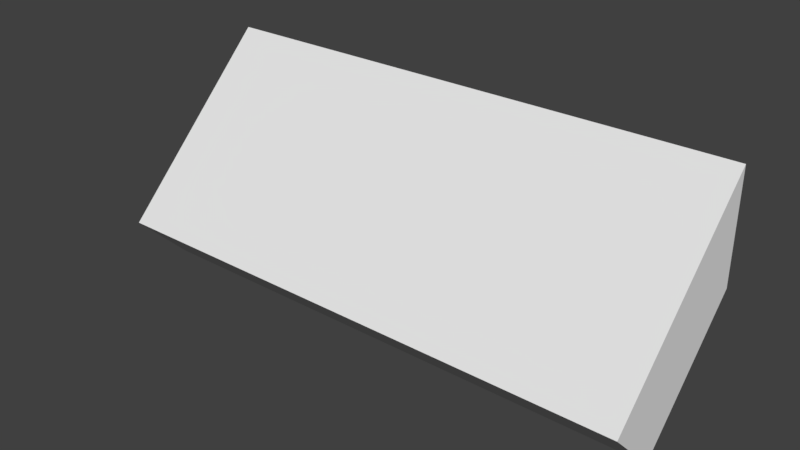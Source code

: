 # Source: A_RoofExtendedWall_1x0.3x2.5.blend  (saved by Blender 2.79.0; exported with 4.5.12 LTS)
import bpy
from mathutils import Matrix  # noqa: F401  (used for matrix-valued properties, if any)

bpy.ops.wm.read_factory_settings(use_empty=True)
scene = bpy.context.scene
scene.name = 'Scene'

# ---- collections
col_collection_1 = bpy.data.collections.new('Collection 1'); scene.collection.children.link(col_collection_1)

# ---- materials (node trees are filled in below, after node groups)
mat_material = bpy.data.materials.new('Material')
mat_material.alpha_threshold = 0.0
mat_material.use_transparent_shadow = False
mat_material.roughness = 0.5
mat_material.line_color = (0.0, 0.0, 0.0, 1.0)

# ---- material node trees

# ---- world
world_world = bpy.data.worlds.new('World'); scene.world = world_world
world_world.color = (0.05088, 0.05088, 0.05088)
world_world.use_sun_shadow = False
world_world.sun_shadow_jitter_overblur = 0.0
world_world.cycles.sampling_method = 'MANUAL'

# ---- meshes
me_cube = bpy.data.meshes.new('Cube')
me_cube.from_pydata([(1.0, -2.384e-07, 2.5), (2.384e-07, 0.0, 2.5), (1.0, -0.1, 2.4), (5.96e-08, -0.1, 2.4), (1.0, -1.192e-07, 2.3), (3.129e-07, 1.192e-07, 2.3), (1.0, -0.2, 2.1), (1.0, -0.3, 2.2), (9.313e-09, -0.3, 2.2), (2.626e-07, -0.2, 2.1)], [], [(1, 5, 3), (3, 2, 0, 1), (4, 2, 7, 6), (0, 2, 4), (0, 4, 5, 1), (6, 7, 8, 9), (5, 4, 6, 9), (2, 3, 8, 7), (3, 5, 9, 8)])
me_cube.materials.append(mat_material)
me_cube.use_remesh_preserve_volume = False
me_cube.use_remesh_preserve_attributes = False
me_cube.use_mirror_vertex_groups = False
me_cube.update()

# ---- objects
ob_roofextendedwall_1x0_3x2_5 = bpy.data.objects.new('RoofExtendedWall_1x0.3x2.5', me_cube)

# ---- transforms, parenting, visibility, modifiers, constraints
ob_roofextendedwall_1x0_3x2_5.location = (0.0, 0.0, 0.0)
ob_roofextendedwall_1x0_3x2_5.lock_rotations_4d = False
ob_roofextendedwall_1x0_3x2_5.empty_display_type = 'ARROWS'
ob_roofextendedwall_1x0_3x2_5.lineart.crease_threshold = 0.0

# ---- collection membership
col_collection_1.objects.link(ob_roofextendedwall_1x0_3x2_5)

# ---- scene / render settings (as saved in the file)
scene.frame_start = 1; scene.frame_end = 250; scene.frame_set(1)
scene.render.engine = 'BLENDER_EEVEE_NEXT'
scene.render.resolution_percentage = 50
scene.render.dither_intensity = 0.0
scene.cycles.use_denoising = False
scene.cycles.samples = 128
scene.cycles.sampling_pattern = 'TABULATED_SOBOL'
scene.cycles.use_adaptive_sampling = False
scene.cycles.use_light_tree = False
scene.cycles.blur_glossy = 0.0
scene.cycles.sample_clamp_indirect = 0.0
scene.view_settings.view_transform = 'Standard'
bpy.context.view_layer.update()

# ---- added for rendering (the .blend has no active camera and no usable light): camera, sun
cam_auto = bpy.data.cameras.new('AutoCamera')
cam_auto.lens = 50.0
cam_auto.sensor_width = 36.0
cam_auto.clip_end = 1000.0
ob_auto_camera = bpy.data.objects.new('AutoCamera', cam_auto)
scene.collection.objects.link(ob_auto_camera)
ob_auto_camera.location = (1.53443, -1.39132, 3.12755)
ob_auto_camera.rotation_euler = (1.09748, -7.21219e-08, 0.694738)
scene.camera = ob_auto_camera
light_auto_sun = bpy.data.lights.new('AutoSun', 'SUN')
light_auto_sun.energy = 3.0
light_auto_sun.angle = 0.0523599
ob_auto_sun = bpy.data.objects.new('AutoSun', light_auto_sun)
scene.collection.objects.link(ob_auto_sun)
ob_auto_sun.rotation_euler = (0.872665, 0.174533, 0.523599)
bpy.context.view_layer.update()
